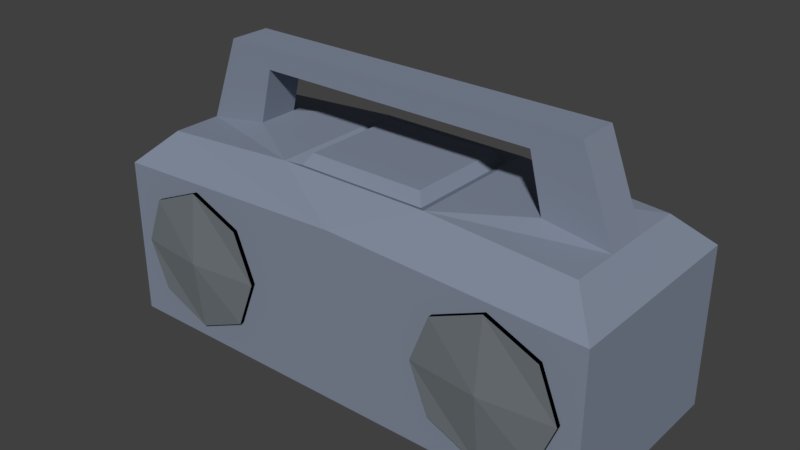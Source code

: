 # Source: radio.blend  (saved by Blender 2.79.0; exported with 4.5.12 LTS)
import bpy
from mathutils import Matrix  # noqa: F401  (used for matrix-valued properties, if any)

bpy.ops.wm.read_factory_settings(use_empty=True)
scene = bpy.context.scene
scene.name = 'Scene'

# ---- collections
col_collection_1 = bpy.data.collections.new('Collection 1'); scene.collection.children.link(col_collection_1)

# ---- materials (node trees are filled in below, after node groups)
mat_material_005 = bpy.data.materials.new('Material.005')
mat_material_005.alpha_threshold = 0.0
mat_material_005.use_transparent_shadow = False
mat_material_005.diffuse_color = (0.2221, 0.259, 0.3343, 1.0)
mat_material_005.roughness = 0.5
mat_material_006 = bpy.data.materials.new('Material.006')
mat_material_006.alpha_threshold = 0.0
mat_material_006.use_transparent_shadow = False
mat_material_006.diffuse_color = (0.1603, 0.1797, 0.196, 1.0)
mat_material_006.roughness = 0.5
mat_material_007 = bpy.data.materials.new('Material.007')
mat_material_007.alpha_threshold = 0.0
mat_material_007.use_transparent_shadow = False
mat_material_007.diffuse_color = (0.0, 0.0, 0.0, 1.0)
mat_material_007.roughness = 0.5

# ---- material node trees

# ---- world
world_world = bpy.data.worlds.new('World'); scene.world = world_world
world_world.color = (0.05088, 0.05088, 0.05088)
world_world.use_sun_shadow = False
world_world.sun_shadow_jitter_overblur = 0.0
world_world.cycles.sampling_method = 'MANUAL'

# ---- meshes
me_cube_003 = bpy.data.meshes.new('Cube.003')
me_cube_003.from_pydata([(-0.2382, -0.112, 0.04113), (0.2382, -0.112, 0.04113), (0.28, 0.112, 0.0), (0.0, 0.112, 0.0), (-0.1237, -0.112, 0.04113), (0.1237, -0.112, 0.04113), (-0.2456, -0.07764, 0.2129), (-0.2382, -0.112, 0.1485), (-0.2456, 0.07764, 0.2129), (-0.28, 0.112, 0.1785), (0.2456, -0.07764, 0.2129), (0.2382, -0.112, 0.1485), (0.2456, 0.07764, 0.2129), (0.28, 0.112, 0.1785), (0.0, 0.112, 0.1896), (0.1237, -0.112, 0.1485), (-0.1237, -0.112, 0.1485), (0.0, -0.112, 0.0), (-0.28, -0.112, 0.0), (-0.28, -0.112, 0.1785), (0.28, -0.112, 0.1785), (0.181, -0.112, 0.01631), (-0.181, -0.112, 0.01631), (-0.181, -0.112, 0.1733), (0.181, -0.112, 0.1733), (-0.1025, -0.112, 0.09482), (-0.2595, -0.112, 0.09482), (0.2595, -0.112, 0.09482), (0.1025, -0.112, 0.09482), (-0.2382, -0.1168, 0.04113), (0.2382, -0.1168, 0.04113), (-0.1237, -0.1168, 0.04113), (0.1237, -0.1168, 0.04113), (-0.2382, -0.1168, 0.1485), (0.2382, -0.1168, 0.1485), (0.1237, -0.1168, 0.1485), (-0.1237, -0.1168, 0.1485), (0.181, -0.1168, 0.01631), (-0.181, -0.1168, 0.01631), (-0.181, -0.1168, 0.1733), (0.181, -0.1168, 0.1733), (-0.1025, -0.1168, 0.09482), (-0.2595, -0.1168, 0.09482), (0.2595, -0.1168, 0.09482), (0.1025, -0.1168, 0.09482), (-0.181, -0.1252, 0.09482), (0.181, -0.1252, 0.09482), (0.2456, -0.0231, 0.2129), (0.2456, 0.0231, 0.2129), (-0.2456, 0.0231, 0.2129), (-0.2456, -0.0231, 0.2129), (0.0, -0.0231, 0.0), (0.0, 0.0231, 0.0), (0.28, -0.112, 0.0), (-0.28, 0.112, 0.0), (-0.2094, -0.0231, 0.3077), (0.1733, -0.0231, 0.224), (-0.1733, -0.0231, 0.224), (-0.1733, 0.0231, 0.224), (0.1733, 0.0231, 0.224), (0.2088, 0.0231, 0.3077), (0.158, -0.0231, 0.2852), (0.158, 0.0231, 0.2852), (-0.158, 0.0231, 0.2852), (-0.158, -0.0231, 0.2852), (0.2088, -0.0231, 0.3077), (-0.2094, 0.0231, 0.3077), (-0.06588, 0.05782, 0.2307), (0.06588, -0.05782, 0.2307), (0.0, -0.112, 0.1897), (-0.06589, -0.05782, 0.2307), (0.06589, 0.05782, 0.2307), (0.0857, -0.07764, 0.224), (-0.08571, -0.07764, 0.224), (-0.0857, 0.07764, 0.224), (0.08571, 0.07764, 0.224), (0.0739, -0.06584, 0.2185), (-0.07391, -0.06584, 0.2185), (-0.0739, 0.06584, 0.2185), (0.07391, 0.06584, 0.2185)], [], [(18, 51, 17), (27, 11, 34, 43), (6, 50, 19), (54, 3, 52), (54, 9, 14, 3), (51, 53, 17), (3, 2, 52), (3, 14, 13, 2), (12, 48, 13), (74, 8, 49, 58), (47, 56, 72, 10), (14, 75, 12, 13), (10, 72, 69, 20), (69, 73, 6, 19), (28, 5, 32, 44), (1, 21, 5, 17, 53), (4, 22, 0, 18, 17), (7, 23, 16, 69, 19), (15, 24, 11, 20, 69), (16, 25, 4, 17, 69), (0, 26, 7, 19, 18), (11, 27, 1, 53, 20), (5, 28, 15, 69, 17), (7, 26, 42, 33), (1, 27, 43, 30), (4, 25, 41, 31), (26, 0, 29, 42), (24, 15, 35, 40), (25, 16, 36, 41), (46, 40, 35, 44), (45, 39, 33, 42), (38, 45, 42, 29), (31, 41, 45, 38), (41, 36, 39, 45), (37, 46, 44, 32), (30, 43, 46, 37), (43, 34, 40, 46), (21, 1, 30, 37), (15, 28, 44, 35), (22, 4, 31, 38), (5, 21, 37, 32), (16, 23, 39, 36), (0, 22, 38, 29), (11, 24, 40, 34), (23, 7, 33, 39), (49, 8, 9), (12, 75, 59, 48), (50, 57, 64, 55), (9, 54, 18, 19), (53, 51, 52, 2), (20, 53, 2, 13), (51, 18, 54, 52), (73, 57, 50, 6), (49, 9, 19, 50), (47, 20, 13, 48), (47, 10, 20), (56, 47, 65, 61), (59, 56, 61, 62), (49, 50, 55, 66), (48, 59, 62, 60), (47, 48, 60, 65), (58, 49, 66, 63), (57, 58, 63, 64), (62, 63, 66, 60), (60, 66, 55, 65), (65, 55, 64, 61), (61, 64, 63, 62), (73, 74, 58, 57), (56, 59, 75, 72), (74, 75, 14), (72, 73, 69), (67, 70, 68, 71), (8, 74, 14, 9), (76, 77, 73, 72), (78, 79, 75, 74), (77, 78, 74, 73), (79, 76, 72, 75), (68, 70, 77, 76), (67, 71, 79, 78), (70, 67, 78, 77), (71, 68, 76, 79)])
me_cube_003.polygons.foreach_set('material_index', [0, 2, 0, 0, 0, 0, 0, 0, 0, 0, 0, 0, 0, 0, 2, 0, 0, 0, 0, 0, 0, 0, 0, 2, 2, 2, 2, 2, 2, 1, 1, 1, 1, 1, 1, 1, 1, 2, 2, 2, 2, 2, 2, 2, 2, 0, 0, 0, 0, 0, 0, 0, 0, 0, 0, 0, 0, 0, 0, 0, 0, 0, 0, 0, 0, 0, 0, 0, 0, 0, 0, 0, 0, 0, 0, 0, 0, 0, 0, 0, 0])
me_cube_003.materials.append(mat_material_005)
me_cube_003.materials.append(mat_material_006)
me_cube_003.materials.append(mat_material_007)
me_cube_003.use_remesh_preserve_volume = False
me_cube_003.use_remesh_preserve_attributes = False
me_cube_003.use_mirror_vertex_groups = False
me_cube_003.update()

# ---- objects
ob_boombox = bpy.data.objects.new('boombox', me_cube_003)

# ---- transforms, parenting, visibility, modifiers, constraints
ob_boombox.location = (0.0, 0.0, 0.0)
ob_boombox.lineart.crease_threshold = 0.0

# ---- collection membership
col_collection_1.objects.link(ob_boombox)

# ---- scene / render settings (as saved in the file)
scene.frame_start = 1; scene.frame_end = 250; scene.frame_set(1)
scene.render.engine = 'BLENDER_EEVEE_NEXT'
scene.render.resolution_percentage = 50
scene.render.dither_intensity = 0.0
scene.cycles.use_denoising = False
scene.cycles.samples = 128
scene.cycles.sampling_pattern = 'TABULATED_SOBOL'
scene.cycles.use_adaptive_sampling = False
scene.cycles.use_light_tree = False
scene.cycles.blur_glossy = 0.0
scene.cycles.sample_clamp_indirect = 0.0
scene.view_settings.view_transform = 'Standard'
bpy.context.view_layer.update()

# ---- added for rendering (the .blend has no active camera and no usable light): camera, sun
cam_auto = bpy.data.cameras.new('AutoCamera')
cam_auto.lens = 50.0
cam_auto.sensor_width = 36.0
cam_auto.clip_end = 1000.0
ob_auto_camera = bpy.data.objects.new('AutoCamera', cam_auto)
scene.collection.objects.link(ob_auto_camera)
ob_auto_camera.location = (0.630607, -0.76331, 0.658347)
ob_auto_camera.rotation_euler = (1.09748, -7.21219e-08, 0.694738)
scene.camera = ob_auto_camera
light_auto_sun = bpy.data.lights.new('AutoSun', 'SUN')
light_auto_sun.energy = 3.0
light_auto_sun.angle = 0.0523599
ob_auto_sun = bpy.data.objects.new('AutoSun', light_auto_sun)
scene.collection.objects.link(ob_auto_sun)
ob_auto_sun.rotation_euler = (0.872665, 0.174533, 0.523599)
bpy.context.view_layer.update()
